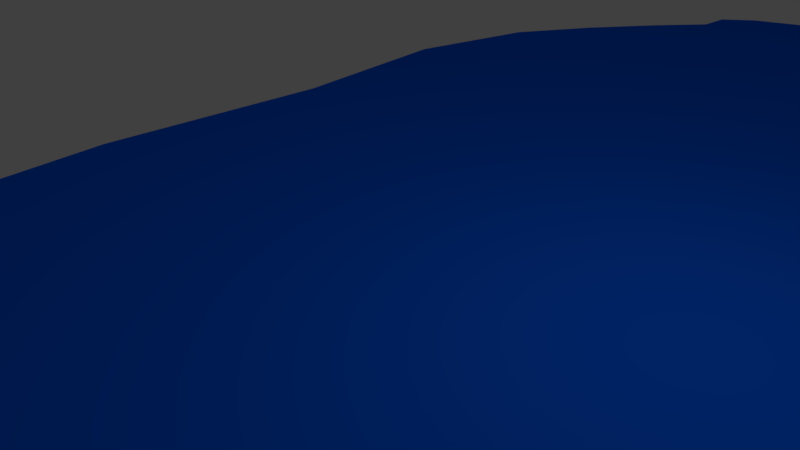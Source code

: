 # Source: Lake1.blend  (saved by Blender 2.79.0; exported with 4.5.12 LTS)
import bpy
from mathutils import Matrix  # noqa: F401  (used for matrix-valued properties, if any)

bpy.ops.wm.read_factory_settings(use_empty=True)
scene = bpy.context.scene
scene.name = 'Scene'

# ---- collections
col_collection_1 = bpy.data.collections.new('Collection 1'); scene.collection.children.link(col_collection_1)

# ---- materials (node trees are filled in below, after node groups)
mat_lake1blue = bpy.data.materials.new('Lake1Blue')
mat_lake1blue.alpha_threshold = 0.0
mat_lake1blue.use_transparent_shadow = False
mat_lake1blue.diffuse_color = (0.001445, 0.1325, 1.0, 1.0)
mat_lake1blue.roughness = 0.5

# ---- material node trees

# ---- world
world_world = bpy.data.worlds.new('World'); scene.world = world_world
world_world.color = (0.05088, 0.05088, 0.05088)
world_world.use_sun_shadow = False
world_world.sun_shadow_jitter_overblur = 0.0
world_world.cycles.sampling_method = 'MANUAL'

# ---- cameras
cam_camera = bpy.data.cameras.new('Camera')
cam_camera.clip_end = 100.0
cam_camera.lens = 35.0
cam_camera.sensor_width = 32.0
cam_camera.sensor_height = 18.0
cam_camera.ortho_scale = 7.314
cam_camera.dof.focus_distance = 0.0
cam_camera.dof.aperture_fstop = 128.0

# ---- lights
light_lamp = bpy.data.lights.new('Lamp', 'POINT')
light_lamp.transmission_factor = 0.0
light_lamp.cutoff_distance = 30.0
light_lamp.energy = 100.0
light_lamp.shadow_buffer_clip_start = 1.001
light_lamp.shadow_soft_size = 0.1
light_lamp.shadow_maximum_resolution = 0.006
light_lamp.use_absolute_resolution = True

# ---- meshes
me_cube_003 = bpy.data.meshes.new('Cube.003')
me_cube_003.from_pydata([(-1.061, -35.24, -1.0), (-1.061, -35.24, 1.0), (-1.061, -33.24, -1.0), (-1.061, -33.24, 1.0), (0.9386, -35.24, -1.0), (0.9386, -35.24, 1.0), (0.9386, -33.24, -1.0), (0.9386, -33.24, 1.0), (-0.9421, -31.25, 1.0), (-0.9421, -31.25, -1.0), (1.21, -31.25, -1.0), (1.21, -31.25, 1.0), (-1.036, -29.29, 1.087), (-1.036, -29.29, -1.087), (1.303, -29.29, -1.087), (1.303, -29.29, 1.087), (-1.147, -28.17, 1.135), (-1.147, -28.17, -1.135), (1.296, -28.17, -1.135), (1.296, -28.17, 1.135), (-1.319, -25.8, 1.295), (-1.319, -25.8, -1.295), (1.469, -25.8, -1.295), (1.469, -25.8, 1.295), (-1.365, -22.77, 1.437), (-1.365, -22.77, -1.437), (1.728, -22.77, -1.437), (1.728, -22.77, 1.437), (-1.627, -19.28, 1.499), (-1.627, -19.28, -1.499), (1.598, -19.28, -1.499), (1.598, -19.28, 1.499), (-1.875, -14.31, 1.499), (-1.875, -14.31, -1.499), (1.846, -14.31, -1.499), (1.846, -14.31, 1.499), (-2.251, -7.807, 1.802), (-2.251, -7.807, -1.802), (2.222, -7.807, -1.802), (2.222, -7.807, 1.802), (-2.416, -1.814, 1.802), (-2.416, -1.814, -1.802), (2.65, -1.814, -1.802), (2.65, -1.814, 1.802), (-2.416, 8.556, 1.802), (-2.416, 8.556, -1.802), (2.65, 8.556, -1.802), (2.65, 8.556, 1.802), (-2.416, 8.556, 1.802), (-2.416, 8.556, -1.802), (2.65, 8.556, -1.802), (2.65, 8.556, 1.802), (-2.653, 17.14, 1.802), (-2.653, 17.14, -1.802), (2.413, 17.14, -1.802), (2.413, 17.14, 1.802), (-2.456, 23.61, 1.802), (-2.456, 23.61, -1.802), (2.216, 23.61, -1.802), (2.216, 23.61, 1.802), (-2.075, 27.45, 1.802), (-2.075, 27.45, -1.802), (1.835, 27.45, -1.802), (1.835, 27.45, 1.802), (-1.658, 30.77, 1.802), (-1.658, 30.77, -1.802), (1.708, 30.77, -1.802), (1.708, 30.77, 1.802), (-1.658, 30.77, 1.802), (-1.658, 30.77, -1.802), (1.708, 30.77, -1.802), (1.708, 30.77, 1.802), (-1.321, 33.09, 1.802), (-1.321, 33.09, -1.802), (1.371, 33.09, -1.802), (1.371, 33.09, 1.802), (-1.316, 34.92, 1.802), (-1.316, 34.92, -1.802), (1.128, 34.92, -1.802), (1.128, 34.92, 1.802), (-1.316, 34.92, 1.802), (-1.316, 34.92, -1.802), (1.128, 34.92, -1.802), (1.128, 34.92, 1.802), (-1.055, 36.12, 1.802), (-1.055, 36.12, -1.802), (0.8677, 36.12, -1.802), (0.8677, 36.12, 1.802), (-0.6394, 36.93, 1.802), (-0.6394, 36.93, -1.802), (0.4518, 36.93, -1.802), (0.4518, 36.93, 1.802), (-0.8893, -36.55, -1.0), (-0.8893, -36.55, 1.0), (0.7665, -36.55, 1.0), (0.7665, -36.55, -1.0), (-0.7141, -37.32, -1.0), (-0.7141, -37.32, 1.0), (0.5914, -37.32, 1.0), (0.5914, -37.32, -1.0)], [], [(0, 1, 3, 2), (3, 7, 11, 8), (6, 7, 5, 4), (5, 1, 93, 94), (2, 6, 4, 0), (7, 3, 1, 5), (8, 11, 15, 12), (2, 3, 8, 9), (7, 6, 10, 11), (6, 2, 9, 10), (12, 15, 19, 16), (9, 8, 12, 13), (11, 10, 14, 15), (10, 9, 13, 14), (19, 18, 22, 23), (13, 12, 16, 17), (15, 14, 18, 19), (14, 13, 17, 18), (20, 23, 27, 24), (18, 17, 21, 22), (16, 19, 23, 20), (17, 16, 20, 21), (25, 24, 28, 29), (21, 20, 24, 25), (23, 22, 26, 27), (22, 21, 25, 26), (31, 30, 34, 35), (27, 26, 30, 31), (26, 25, 29, 30), (24, 27, 31, 28), (32, 35, 39, 36), (30, 29, 33, 34), (28, 31, 35, 32), (29, 28, 32, 33), (39, 38, 42, 43), (33, 32, 36, 37), (35, 34, 38, 39), (34, 33, 37, 38), (42, 41, 45, 46), (38, 37, 41, 42), (36, 39, 43, 40), (37, 36, 40, 41), (44, 47, 51, 48), (40, 43, 47, 44), (41, 40, 44, 45), (43, 42, 46, 47), (51, 50, 54, 55), (45, 44, 48, 49), (47, 46, 50, 51), (46, 45, 49, 50), (52, 55, 59, 56), (50, 49, 53, 54), (48, 51, 55, 52), (49, 48, 52, 53), (56, 59, 63, 60), (53, 52, 56, 57), (55, 54, 58, 59), (54, 53, 57, 58), (63, 62, 66, 67), (57, 56, 60, 61), (59, 58, 62, 63), (58, 57, 61, 62), (64, 67, 71, 68), (62, 61, 65, 66), (60, 63, 67, 64), (61, 60, 64, 65), (69, 68, 72, 73), (65, 64, 68, 69), (67, 66, 70, 71), (66, 65, 69, 70), (75, 74, 78, 79), (71, 70, 74, 75), (70, 69, 73, 74), (68, 71, 75, 72), (76, 79, 83, 80), (74, 73, 77, 78), (72, 75, 79, 76), (73, 72, 76, 77), (83, 82, 86, 87), (77, 76, 80, 81), (79, 78, 82, 83), (78, 77, 81, 82), (86, 85, 89, 90), (82, 81, 85, 86), (80, 83, 87, 84), (81, 80, 84, 85), (89, 88, 91, 90), (84, 87, 91, 88), (85, 84, 88, 89), (87, 86, 90, 91), (94, 93, 97, 98), (4, 5, 94, 95), (1, 0, 92, 93), (0, 4, 95, 92), (99, 98, 97, 96), (95, 94, 98, 99), (92, 95, 99, 96), (93, 92, 96, 97)])
me_cube_003.materials.append(mat_lake1blue)
me_cube_003.use_remesh_preserve_volume = False
me_cube_003.use_remesh_preserve_attributes = False
me_cube_003.use_mirror_vertex_groups = False
me_cube_003.update()

# ---- objects
ob_cube = bpy.data.objects.new('Cube', me_cube_003)
ob_lamp = bpy.data.objects.new('Lamp', light_lamp)
ob_camera = bpy.data.objects.new('Camera', cam_camera)

# ---- transforms, parenting, visibility, modifiers, constraints
ob_cube.location = (0.0, 0.0, 0.0)
ob_cube.scale = (2.381, 0.4236, 0.05)
ob_cube.lineart.crease_threshold = 0.0
ob_lamp.location = (4.076, 1.005, 5.904)
ob_lamp.rotation_euler = (0.6503, 0.05522, 1.866)
ob_lamp.lock_rotations_4d = False
ob_lamp.empty_display_type = 'ARROWS'
ob_lamp.color = (0.0, 0.0, 0.0, 0.0)
ob_lamp.lineart.crease_threshold = 0.0
ob_camera.location = (7.481, -6.508, 5.344)
ob_camera.rotation_euler = (1.109, 0.0, 0.8149)
ob_camera.lock_rotations_4d = False
ob_camera.empty_display_type = 'ARROWS'
ob_camera.color = (0.0, 0.0, 0.0, 0.0)
ob_camera.display_type = 'WIRE'
ob_camera.lineart.crease_threshold = 0.0

# ---- collection membership
col_collection_1.objects.link(ob_cube)
col_collection_1.objects.link(ob_lamp)
col_collection_1.objects.link(ob_camera)

# ---- scene / render settings (as saved in the file)
scene.camera = ob_camera
scene.frame_start = 1; scene.frame_end = 250; scene.frame_set(1)
scene.render.engine = 'BLENDER_EEVEE_NEXT'
scene.render.resolution_percentage = 50
scene.render.dither_intensity = 0.0
scene.cycles.use_denoising = False
scene.cycles.samples = 128
scene.cycles.sampling_pattern = 'TABULATED_SOBOL'
scene.cycles.use_adaptive_sampling = False
scene.cycles.use_light_tree = False
scene.cycles.blur_glossy = 0.0
scene.cycles.sample_clamp_indirect = 0.0
scene.view_settings.view_transform = 'Standard'
bpy.context.view_layer.update()
